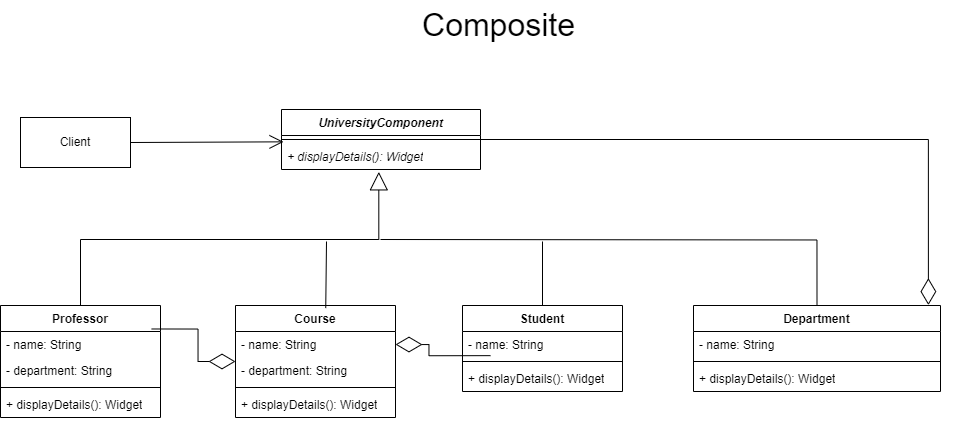

The diagram above was exported from draw.io. Its source (the exported page's mxGraphModel, read from the mxfile embedded in the PNG):
<mxGraphModel dx="1318" dy="87" grid="0" gridSize="10" guides="1" tooltips="1" connect="1" arrows="1" fold="1" page="0" pageScale="1" pageWidth="1200" pageHeight="1600" math="0" shadow="0">
  <root>
    <mxCell id="0" />
    <mxCell id="1" parent="0" />
    <mxCell id="ltODIE7OkpZ0UsuyZ9Eg-1" value="&lt;i&gt;UniversityComponent&lt;/i&gt;" style="swimlane;fontStyle=1;align=center;verticalAlign=top;childLayout=stackLayout;horizontal=1;startSize=26;horizontalStack=0;resizeParent=1;resizeParentMax=0;resizeLast=0;collapsible=1;marginBottom=0;whiteSpace=wrap;html=1;" parent="1" vertex="1">
      <mxGeometry x="11" y="839" width="199" height="60" as="geometry" />
    </mxCell>
    <mxCell id="ltODIE7OkpZ0UsuyZ9Eg-2" value="" style="line;strokeWidth=1;fillColor=none;align=left;verticalAlign=middle;spacingTop=-1;spacingLeft=3;spacingRight=3;rotatable=0;labelPosition=right;points=[];portConstraint=eastwest;strokeColor=inherit;" parent="ltODIE7OkpZ0UsuyZ9Eg-1" vertex="1">
      <mxGeometry y="26" width="199" height="8" as="geometry" />
    </mxCell>
    <mxCell id="ltODIE7OkpZ0UsuyZ9Eg-3" value="&lt;i&gt;+ displayDetails(): Widget&lt;/i&gt;" style="text;strokeColor=none;fillColor=none;align=left;verticalAlign=top;spacingLeft=4;spacingRight=4;overflow=hidden;rotatable=0;points=[[0,0.5],[1,0.5]];portConstraint=eastwest;whiteSpace=wrap;html=1;" parent="ltODIE7OkpZ0UsuyZ9Eg-1" vertex="1">
      <mxGeometry y="34" width="199" height="26" as="geometry" />
    </mxCell>
    <mxCell id="ltODIE7OkpZ0UsuyZ9Eg-4" value="Client" style="html=1;whiteSpace=wrap;" parent="1" vertex="1">
      <mxGeometry x="-250" y="847" width="110" height="50" as="geometry" />
    </mxCell>
    <mxCell id="ltODIE7OkpZ0UsuyZ9Eg-5" value="" style="endArrow=open;endFill=1;endSize=12;html=1;rounded=0;fontSize=12;curved=1;entryX=0.01;entryY=-0.064;entryDx=0;entryDy=0;entryPerimeter=0;exitX=1;exitY=0.5;exitDx=0;exitDy=0;" parent="1" source="ltODIE7OkpZ0UsuyZ9Eg-4" target="ltODIE7OkpZ0UsuyZ9Eg-3" edge="1">
      <mxGeometry width="160" relative="1" as="geometry">
        <mxPoint x="-185" y="953" as="sourcePoint" />
        <mxPoint x="-25" y="953" as="targetPoint" />
      </mxGeometry>
    </mxCell>
    <mxCell id="ltODIE7OkpZ0UsuyZ9Eg-6" value="Professor" style="swimlane;fontStyle=1;align=center;verticalAlign=top;childLayout=stackLayout;horizontal=1;startSize=26;horizontalStack=0;resizeParent=1;resizeParentMax=0;resizeLast=0;collapsible=1;marginBottom=0;whiteSpace=wrap;html=1;" parent="1" vertex="1">
      <mxGeometry x="-270" y="1035" width="160" height="112" as="geometry" />
    </mxCell>
    <mxCell id="ltODIE7OkpZ0UsuyZ9Eg-7" value="- name: String" style="text;strokeColor=none;fillColor=none;align=left;verticalAlign=top;spacingLeft=4;spacingRight=4;overflow=hidden;rotatable=0;points=[[0,0.5],[1,0.5]];portConstraint=eastwest;whiteSpace=wrap;html=1;" parent="ltODIE7OkpZ0UsuyZ9Eg-6" vertex="1">
      <mxGeometry y="26" width="160" height="26" as="geometry" />
    </mxCell>
    <mxCell id="ltODIE7OkpZ0UsuyZ9Eg-8" value="- department: String" style="text;strokeColor=none;fillColor=none;align=left;verticalAlign=top;spacingLeft=4;spacingRight=4;overflow=hidden;rotatable=0;points=[[0,0.5],[1,0.5]];portConstraint=eastwest;whiteSpace=wrap;html=1;" parent="ltODIE7OkpZ0UsuyZ9Eg-6" vertex="1">
      <mxGeometry y="52" width="160" height="26" as="geometry" />
    </mxCell>
    <mxCell id="ltODIE7OkpZ0UsuyZ9Eg-9" value="" style="line;strokeWidth=1;fillColor=none;align=left;verticalAlign=middle;spacingTop=-1;spacingLeft=3;spacingRight=3;rotatable=0;labelPosition=right;points=[];portConstraint=eastwest;strokeColor=inherit;" parent="ltODIE7OkpZ0UsuyZ9Eg-6" vertex="1">
      <mxGeometry y="78" width="160" height="8" as="geometry" />
    </mxCell>
    <mxCell id="ltODIE7OkpZ0UsuyZ9Eg-10" value="+ displayDetails(): Widget" style="text;strokeColor=none;fillColor=none;align=left;verticalAlign=top;spacingLeft=4;spacingRight=4;overflow=hidden;rotatable=0;points=[[0,0.5],[1,0.5]];portConstraint=eastwest;whiteSpace=wrap;html=1;" parent="ltODIE7OkpZ0UsuyZ9Eg-6" vertex="1">
      <mxGeometry y="86" width="160" height="26" as="geometry" />
    </mxCell>
    <mxCell id="ltODIE7OkpZ0UsuyZ9Eg-11" value="Course" style="swimlane;fontStyle=1;align=center;verticalAlign=top;childLayout=stackLayout;horizontal=1;startSize=26;horizontalStack=0;resizeParent=1;resizeParentMax=0;resizeLast=0;collapsible=1;marginBottom=0;whiteSpace=wrap;html=1;" parent="1" vertex="1">
      <mxGeometry x="-35" y="1035" width="160" height="112" as="geometry" />
    </mxCell>
    <mxCell id="ltODIE7OkpZ0UsuyZ9Eg-12" value="- name: String" style="text;strokeColor=none;fillColor=none;align=left;verticalAlign=top;spacingLeft=4;spacingRight=4;overflow=hidden;rotatable=0;points=[[0,0.5],[1,0.5]];portConstraint=eastwest;whiteSpace=wrap;html=1;" parent="ltODIE7OkpZ0UsuyZ9Eg-11" vertex="1">
      <mxGeometry y="26" width="160" height="26" as="geometry" />
    </mxCell>
    <mxCell id="ltODIE7OkpZ0UsuyZ9Eg-13" value="- department: String" style="text;strokeColor=none;fillColor=none;align=left;verticalAlign=top;spacingLeft=4;spacingRight=4;overflow=hidden;rotatable=0;points=[[0,0.5],[1,0.5]];portConstraint=eastwest;whiteSpace=wrap;html=1;" parent="ltODIE7OkpZ0UsuyZ9Eg-11" vertex="1">
      <mxGeometry y="52" width="160" height="26" as="geometry" />
    </mxCell>
    <mxCell id="ltODIE7OkpZ0UsuyZ9Eg-14" value="" style="line;strokeWidth=1;fillColor=none;align=left;verticalAlign=middle;spacingTop=-1;spacingLeft=3;spacingRight=3;rotatable=0;labelPosition=right;points=[];portConstraint=eastwest;strokeColor=inherit;" parent="ltODIE7OkpZ0UsuyZ9Eg-11" vertex="1">
      <mxGeometry y="78" width="160" height="8" as="geometry" />
    </mxCell>
    <mxCell id="ltODIE7OkpZ0UsuyZ9Eg-15" value="+ displayDetails(): Widget" style="text;strokeColor=none;fillColor=none;align=left;verticalAlign=top;spacingLeft=4;spacingRight=4;overflow=hidden;rotatable=0;points=[[0,0.5],[1,0.5]];portConstraint=eastwest;whiteSpace=wrap;html=1;" parent="ltODIE7OkpZ0UsuyZ9Eg-11" vertex="1">
      <mxGeometry y="86" width="160" height="26" as="geometry" />
    </mxCell>
    <mxCell id="ltODIE7OkpZ0UsuyZ9Eg-16" value="Student" style="swimlane;fontStyle=1;align=center;verticalAlign=top;childLayout=stackLayout;horizontal=1;startSize=26;horizontalStack=0;resizeParent=1;resizeParentMax=0;resizeLast=0;collapsible=1;marginBottom=0;whiteSpace=wrap;html=1;" parent="1" vertex="1">
      <mxGeometry x="192" y="1035" width="160" height="86" as="geometry" />
    </mxCell>
    <mxCell id="ltODIE7OkpZ0UsuyZ9Eg-17" value="- name: String" style="text;strokeColor=none;fillColor=none;align=left;verticalAlign=top;spacingLeft=4;spacingRight=4;overflow=hidden;rotatable=0;points=[[0,0.5],[1,0.5]];portConstraint=eastwest;whiteSpace=wrap;html=1;" parent="ltODIE7OkpZ0UsuyZ9Eg-16" vertex="1">
      <mxGeometry y="26" width="160" height="26" as="geometry" />
    </mxCell>
    <mxCell id="ltODIE7OkpZ0UsuyZ9Eg-18" value="" style="line;strokeWidth=1;fillColor=none;align=left;verticalAlign=middle;spacingTop=-1;spacingLeft=3;spacingRight=3;rotatable=0;labelPosition=right;points=[];portConstraint=eastwest;strokeColor=inherit;" parent="ltODIE7OkpZ0UsuyZ9Eg-16" vertex="1">
      <mxGeometry y="52" width="160" height="8" as="geometry" />
    </mxCell>
    <mxCell id="ltODIE7OkpZ0UsuyZ9Eg-19" value="+ displayDetails(): Widget" style="text;strokeColor=none;fillColor=none;align=left;verticalAlign=top;spacingLeft=4;spacingRight=4;overflow=hidden;rotatable=0;points=[[0,0.5],[1,0.5]];portConstraint=eastwest;whiteSpace=wrap;html=1;" parent="ltODIE7OkpZ0UsuyZ9Eg-16" vertex="1">
      <mxGeometry y="60" width="160" height="26" as="geometry" />
    </mxCell>
    <mxCell id="ltODIE7OkpZ0UsuyZ9Eg-20" value="Department" style="swimlane;fontStyle=1;align=center;verticalAlign=top;childLayout=stackLayout;horizontal=1;startSize=26;horizontalStack=0;resizeParent=1;resizeParentMax=0;resizeLast=0;collapsible=1;marginBottom=0;whiteSpace=wrap;html=1;" parent="1" vertex="1">
      <mxGeometry x="423" y="1035" width="247" height="86" as="geometry" />
    </mxCell>
    <mxCell id="ltODIE7OkpZ0UsuyZ9Eg-21" value="- name: String" style="text;strokeColor=none;fillColor=none;align=left;verticalAlign=top;spacingLeft=4;spacingRight=4;overflow=hidden;rotatable=0;points=[[0,0.5],[1,0.5]];portConstraint=eastwest;whiteSpace=wrap;html=1;" parent="ltODIE7OkpZ0UsuyZ9Eg-20" vertex="1">
      <mxGeometry y="26" width="247" height="26" as="geometry" />
    </mxCell>
    <mxCell id="ltODIE7OkpZ0UsuyZ9Eg-23" value="" style="line;strokeWidth=1;fillColor=none;align=left;verticalAlign=middle;spacingTop=-1;spacingLeft=3;spacingRight=3;rotatable=0;labelPosition=right;points=[];portConstraint=eastwest;strokeColor=inherit;" parent="ltODIE7OkpZ0UsuyZ9Eg-20" vertex="1">
      <mxGeometry y="52" width="247" height="8" as="geometry" />
    </mxCell>
    <mxCell id="ltODIE7OkpZ0UsuyZ9Eg-24" value="+ displayDetails(): Widget" style="text;strokeColor=none;fillColor=none;align=left;verticalAlign=top;spacingLeft=4;spacingRight=4;overflow=hidden;rotatable=0;points=[[0,0.5],[1,0.5]];portConstraint=eastwest;whiteSpace=wrap;html=1;" parent="ltODIE7OkpZ0UsuyZ9Eg-20" vertex="1">
      <mxGeometry y="60" width="247" height="26" as="geometry" />
    </mxCell>
    <mxCell id="ltODIE7OkpZ0UsuyZ9Eg-25" value="" style="endArrow=block;endSize=16;endFill=0;html=1;rounded=0;fontSize=12;entryX=0.489;entryY=1.09;entryDx=0;entryDy=0;entryPerimeter=0;exitX=0.5;exitY=0;exitDx=0;exitDy=0;edgeStyle=elbowEdgeStyle;elbow=vertical;" parent="1" source="ltODIE7OkpZ0UsuyZ9Eg-6" target="ltODIE7OkpZ0UsuyZ9Eg-3" edge="1">
      <mxGeometry x="1" y="-157" width="160" relative="1" as="geometry">
        <mxPoint x="108" y="956" as="sourcePoint" />
        <mxPoint x="184" y="1188" as="targetPoint" />
        <Array as="points">
          <mxPoint x="65" y="969" />
          <mxPoint x="49" y="967" />
          <mxPoint x="45" y="969" />
          <mxPoint x="34" y="970" />
        </Array>
        <mxPoint x="157" y="-146" as="offset" />
      </mxGeometry>
    </mxCell>
    <mxCell id="ltODIE7OkpZ0UsuyZ9Eg-26" value="" style="endArrow=none;html=1;rounded=0;fontSize=12;startSize=8;endSize=8;entryX=0.5;entryY=0;entryDx=0;entryDy=0;edgeStyle=orthogonalEdgeStyle;" parent="1" target="ltODIE7OkpZ0UsuyZ9Eg-20" edge="1">
      <mxGeometry width="50" height="50" relative="1" as="geometry">
        <mxPoint x="110" y="969" as="sourcePoint" />
        <mxPoint x="314" y="910" as="targetPoint" />
      </mxGeometry>
    </mxCell>
    <mxCell id="ltODIE7OkpZ0UsuyZ9Eg-27" value="" style="endArrow=none;html=1;rounded=0;fontSize=12;startSize=8;endSize=8;curved=1;entryX=0.564;entryY=0.023;entryDx=0;entryDy=0;entryPerimeter=0;" parent="1" target="ltODIE7OkpZ0UsuyZ9Eg-11" edge="1">
      <mxGeometry width="50" height="50" relative="1" as="geometry">
        <mxPoint x="56" y="971" as="sourcePoint" />
        <mxPoint x="-30" y="1169" as="targetPoint" />
      </mxGeometry>
    </mxCell>
    <mxCell id="ltODIE7OkpZ0UsuyZ9Eg-28" value="" style="endArrow=none;html=1;rounded=0;fontSize=12;startSize=8;endSize=8;curved=1;entryX=0.5;entryY=0;entryDx=0;entryDy=0;" parent="1" target="ltODIE7OkpZ0UsuyZ9Eg-16" edge="1">
      <mxGeometry width="50" height="50" relative="1" as="geometry">
        <mxPoint x="272" y="971" as="sourcePoint" />
        <mxPoint x="217" y="1182" as="targetPoint" />
      </mxGeometry>
    </mxCell>
    <mxCell id="ltODIE7OkpZ0UsuyZ9Eg-29" value="" style="endArrow=diamondThin;endFill=0;endSize=24;html=1;rounded=0;fontSize=12;exitX=1;exitY=0.5;exitDx=0;exitDy=0;entryX=0.951;entryY=-0.005;entryDx=0;entryDy=0;entryPerimeter=0;edgeStyle=orthogonalEdgeStyle;" parent="1" source="ltODIE7OkpZ0UsuyZ9Eg-1" target="ltODIE7OkpZ0UsuyZ9Eg-20" edge="1">
      <mxGeometry width="160" relative="1" as="geometry">
        <mxPoint x="95" y="1240" as="sourcePoint" />
        <mxPoint x="255" y="1240" as="targetPoint" />
      </mxGeometry>
    </mxCell>
    <mxCell id="ltODIE7OkpZ0UsuyZ9Eg-30" value="&lt;font style=&quot;font-size: 32px;&quot;&gt;Composite&lt;/font&gt;" style="text;html=1;align=center;verticalAlign=middle;resizable=0;points=[];autosize=1;strokeColor=none;fillColor=none;fontSize=16;" parent="1" vertex="1">
      <mxGeometry x="142" y="730" width="171" height="50" as="geometry" />
    </mxCell>
    <mxCell id="PUxbRVaaIDqrz9V_gW6--1" value="" style="endArrow=diamondThin;endFill=0;endSize=24;html=1;rounded=0;fontSize=12;exitX=0.945;exitY=-0.097;exitDx=0;exitDy=0;edgeStyle=orthogonalEdgeStyle;exitPerimeter=0;" edge="1" parent="1" source="ltODIE7OkpZ0UsuyZ9Eg-7" target="ltODIE7OkpZ0UsuyZ9Eg-11">
      <mxGeometry width="160" relative="1" as="geometry">
        <mxPoint x="220" y="879" as="sourcePoint" />
        <mxPoint x="668" y="1045" as="targetPoint" />
      </mxGeometry>
    </mxCell>
    <mxCell id="PUxbRVaaIDqrz9V_gW6--3" value="" style="endArrow=diamondThin;endFill=0;endSize=24;html=1;rounded=0;fontSize=12;exitX=0.175;exitY=0.929;exitDx=0;exitDy=0;edgeStyle=orthogonalEdgeStyle;exitPerimeter=0;entryX=1;entryY=0.5;entryDx=0;entryDy=0;" edge="1" parent="1" source="ltODIE7OkpZ0UsuyZ9Eg-17" target="ltODIE7OkpZ0UsuyZ9Eg-12">
      <mxGeometry width="160" relative="1" as="geometry">
        <mxPoint x="-109" y="1068" as="sourcePoint" />
        <mxPoint x="-25" y="1101" as="targetPoint" />
      </mxGeometry>
    </mxCell>
  </root>
</mxGraphModel>